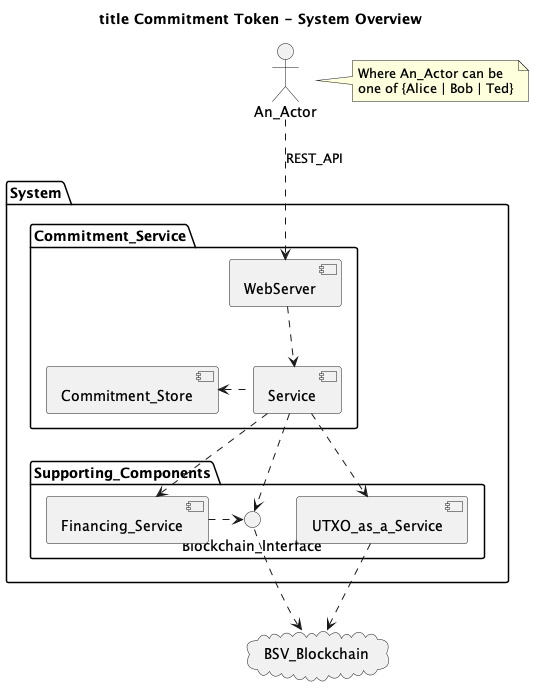

The diagram above was rendered by PlantUML. Its source (embedded in the PNG):
@startuml
title title Commitment Token - System Overview

actor An_Actor as A
note right
Where An_Actor can be 
one of {Alice | Bob | Ted}
end note

package "System" {

    package "Commitment_Service" {
        Component WebServer
        Component Service
        Component Commitment_Store
    }

    package "Supporting_Components" {
        Interface Blockchain_Interface
        Component Financing_Service
        Component UTXO_as_a_Service as Uaas
    }

}


cloud BSV_Blockchain as Blockchain

Blockchain_Interface .down.> Blockchain

A ..> WebServer: REST_API
WebServer ..> Service

Service .left.> Commitment_Store
Service .down.> Financing_Service

Financing_Service .right.> Blockchain_Interface
Service .down.> Blockchain_Interface

Service ..> Uaas
Uaas ..> Blockchain

@enduml